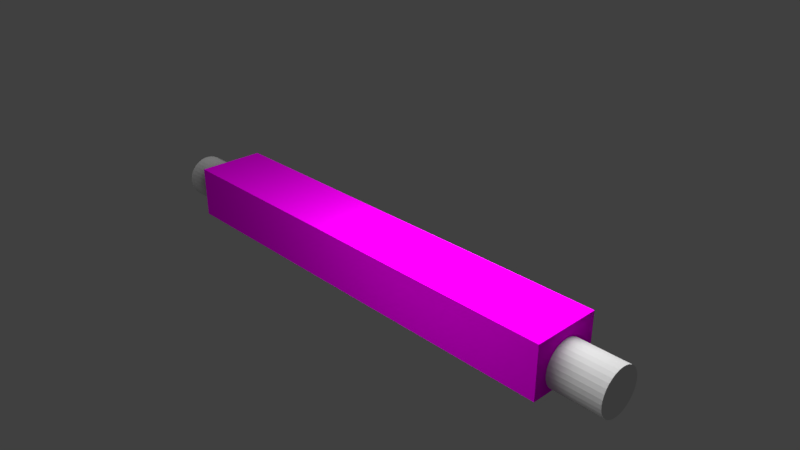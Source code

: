 # Source: Log.blend  (saved by Blender 2.78.0; exported with 4.5.12 LTS)
import bpy
from mathutils import Matrix  # noqa: F401  (used for matrix-valued properties, if any)

bpy.ops.wm.read_factory_settings(use_empty=True)
scene = bpy.context.scene
scene.name = 'Scene'

# ---- collections
col_collection_1 = bpy.data.collections.new('Collection 1'); scene.collection.children.link(col_collection_1)

# ---- images (referenced by path relative to the original .blend; pixels are not part of the script)
import os
ASSET_DIR = os.environ.get("B2B_ASSET_DIR", "")  # directory of the original .blend (textures are referenced by path, not embedded)
HERE = os.path.dirname(os.path.abspath(__file__))  # packed textures are extracted next to this script under _unpacked/

def load_image(name, relpath, width, height, colorspace="sRGB"):
    """Load a texture the original file referenced (path relative to the .blend, or extracted next to this script)."""
    p = next((c for c in (os.path.join(HERE, relpath), os.path.join(ASSET_DIR, relpath)) if relpath and os.path.exists(c)), "")
    if p:
        img = bpy.data.images.load(p, check_existing=True)
        img.name = name
    else:  # same state as the original file: an image datablock whose file is absent (Cycles renders it pink)
        img = bpy.data.images.new(name, width, height)
        img.source = "FILE"
        img.filepath = "//" + (relpath or name)
    img.colorspace_settings.name = colorspace
    return img
img_log1_png = load_image('Log1.png', 'Log1.png', 1024, 1024, 'sRGB')

# ---- materials (node trees are filled in below, after node groups)
mat_material = bpy.data.materials.new('Material')
mat_material.alpha_threshold = 0.0
mat_material.roughness = 0.5

# ---- material node trees
mat_material.use_nodes = True; mat_material.node_tree.nodes.clear()
_N = mat_material.node_tree.nodes; _L = mat_material.node_tree.links
n0 = _N.new('ShaderNodeOutputMaterial'); n0.name = 'Material Output'; n0.location = (300, 300)
n1 = _N.new('ShaderNodeBsdfDiffuse'); n1.name = 'Diffuse BSDF'; n1.location = (10, 300)
n2 = _N.new('ShaderNodeTexImage'); n2.name = 'Image Texture'; n2.location = (-243, 325)
n2.width = 140
n2.image = img_log1_png
_L.new(n1.outputs[0], n0.inputs[0])
_L.new(n2.outputs[0], n1.inputs[0])
n0.is_active_output = True

# ---- world
world_world = bpy.data.worlds.new('World'); scene.world = world_world
world_world.color = (0.05088, 0.05088, 0.05088)
world_world.use_sun_shadow = False
world_world.sun_shadow_jitter_overblur = 0.0
world_world.cycles.sampling_method = 'MANUAL'

# ---- cameras
cam_camera = bpy.data.cameras.new('Camera')
cam_camera.clip_end = 100.0
cam_camera.lens = 35.0
cam_camera.sensor_width = 32.0
cam_camera.sensor_height = 18.0
cam_camera.ortho_scale = 7.314
cam_camera.dof.focus_distance = 0.0

# ---- lights
light_lamp = bpy.data.lights.new('Lamp', 'POINT')
light_lamp.transmission_factor = 0.0
light_lamp.cutoff_distance = 30.0
light_lamp.energy = 1000.0
light_lamp.shadow_buffer_clip_start = 1.001
light_lamp.shadow_soft_size = 3.0
light_lamp.shadow_maximum_resolution = 0.006
light_lamp.use_absolute_resolution = True

# ---- meshes
me_cylinder = bpy.data.meshes.new('Cylinder')
me_cylinder.from_pydata([(0.0, 1.0, -1.0), (0.0, 1.0, 1.0), (0.1951, 0.9808, -1.0), (0.1951, 0.9808, 1.0), (0.3827, 0.9239, -1.0), (0.3827, 0.9239, 1.0), (0.5556, 0.8315, -1.0), (0.5556, 0.8315, 1.0), (0.7071, 0.7071, -1.0), (0.7071, 0.7071, 1.0), (0.8315, 0.5556, -1.0), (0.8315, 0.5556, 1.0), (0.9239, 0.3827, -1.0), (0.9239, 0.3827, 1.0), (0.9808, 0.1951, -1.0), (0.9808, 0.1951, 1.0), (1.0, 7.55e-08, -1.0), (1.0, 7.55e-08, 1.0), (0.9808, -0.1951, -1.0), (0.9808, -0.1951, 1.0), (0.9239, -0.3827, -1.0), (0.9239, -0.3827, 1.0), (0.8315, -0.5556, -1.0), (0.8315, -0.5556, 1.0), (0.7071, -0.7071, -1.0), (0.7071, -0.7071, 1.0), (0.5556, -0.8315, -1.0), (0.5556, -0.8315, 1.0), (0.3827, -0.9239, -1.0), (0.3827, -0.9239, 1.0), (0.1951, -0.9808, -1.0), (0.1951, -0.9808, 1.0), (-3.258e-07, -1.0, -1.0), (-3.258e-07, -1.0, 1.0), (-0.1951, -0.9808, -1.0), (-0.1951, -0.9808, 1.0), (-0.3827, -0.9239, -1.0), (-0.3827, -0.9239, 1.0), (-0.5556, -0.8315, -1.0), (-0.5556, -0.8315, 1.0), (-0.7071, -0.7071, -1.0), (-0.7071, -0.7071, 1.0), (-0.8315, -0.5556, -1.0), (-0.8315, -0.5556, 1.0), (-0.9239, -0.3827, -1.0), (-0.9239, -0.3827, 1.0), (-0.9808, -0.1951, -1.0), (-0.9808, -0.1951, 1.0), (-1.0, 9.656e-07, -1.0), (-1.0, 9.656e-07, 1.0), (-0.9808, 0.1951, -1.0), (-0.9808, 0.1951, 1.0), (-0.9239, 0.3827, -1.0), (-0.9239, 0.3827, 1.0), (-0.8315, 0.5556, -1.0), (-0.8315, 0.5556, 1.0), (-0.7071, 0.7071, -1.0), (-0.7071, 0.7071, 1.0), (-0.5556, 0.8315, -1.0), (-0.5556, 0.8315, 1.0), (-0.3827, 0.9239, -1.0), (-0.3827, 0.9239, 1.0), (-0.1951, 0.9808, -1.0), (-0.1951, 0.9808, 1.0)], [], [(0, 1, 3, 2), (2, 3, 5, 4), (4, 5, 7, 6), (6, 7, 9, 8), (8, 9, 11, 10), (10, 11, 13, 12), (12, 13, 15, 14), (14, 15, 17, 16), (16, 17, 19, 18), (18, 19, 21, 20), (20, 21, 23, 22), (22, 23, 25, 24), (24, 25, 27, 26), (26, 27, 29, 28), (28, 29, 31, 30), (30, 31, 33, 32), (32, 33, 35, 34), (34, 35, 37, 36), (36, 37, 39, 38), (38, 39, 41, 40), (40, 41, 43, 42), (42, 43, 45, 44), (44, 45, 47, 46), (46, 47, 49, 48), (48, 49, 51, 50), (50, 51, 53, 52), (52, 53, 55, 54), (54, 55, 57, 56), (56, 57, 59, 58), (58, 59, 61, 60), (3, 1, 63, 61, 59, 57, 55, 53, 51, 49, 47, 45, 43, 41, 39, 37, 35, 33, 31, 29, 27, 25, 23, 21, 19, 17, 15, 13, 11, 9, 7, 5), (60, 61, 63, 62), (62, 63, 1, 0), (0, 2, 4, 6, 8, 10, 12, 14, 16, 18, 20, 22, 24, 26, 28, 30, 32, 34, 36, 38, 40, 42, 44, 46, 48, 50, 52, 54, 56, 58, 60, 62)])
me_cylinder.use_remesh_preserve_volume = False
me_cylinder.use_remesh_preserve_attributes = False
me_cylinder.use_mirror_vertex_groups = False
me_cylinder.update()
me_cube_001 = bpy.data.meshes.new('Cube.001')
me_cube_001.from_pydata([(-1.0, -1.0, -1.0), (-1.0, -1.0, 1.0), (-1.0, 1.0, -1.0), (-1.0, 1.0, 1.0), (1.0, -1.0, -1.0), (1.0, -1.0, 1.0), (1.0, 1.0, -1.0), (1.0, 1.0, 1.0)], [], [(0, 1, 3, 2), (2, 3, 7, 6), (6, 7, 5, 4), (4, 5, 1, 0), (2, 6, 4, 0), (7, 3, 1, 5)])
_uv = me_cube_001.uv_layers.new(name='UVMap')
_uv.uv.foreach_set('vector', [0.1464, 0.08726, 0.08091, 0.08726, 0.08091, 0.02176, 0.1464, 0.02176, 0.08091, 0.1527, 0.01542, 0.1527, 0.01542, 0.08726, 0.08091, 0.08726, 0.08091, 0.08726, 0.01542, 0.08726, 0.01542, 0.02176, 0.08091, 0.02176, 0.08091, 0.1527, 0.08091, 0.08726, 0.1464, 0.08726, 0.1464, 0.1527, 0.2119, 0.08726, 0.1464, 0.08726, 0.1464, 0.02176, 0.2119, 0.02176, 0.9768, 0.1093, 0.9768, 0.9127, 0.1735, 0.9127, 0.1735, 0.1093])
me_cube_001.materials.append(mat_material)
me_cube_001.use_remesh_preserve_volume = False
me_cube_001.use_remesh_preserve_attributes = False
me_cube_001.use_mirror_vertex_groups = False
me_cube_001.update()

# ---- objects
ob_cylinder = bpy.data.objects.new('Cylinder', me_cylinder)
ob_cube = bpy.data.objects.new('Cube', me_cube_001)
ob_lamp = bpy.data.objects.new('Lamp', light_lamp)
ob_camera = bpy.data.objects.new('Camera', cam_camera)

# ---- transforms, parenting, visibility, modifiers, constraints
ob_cylinder.location = (0.0, 0.0, -0.09176)
ob_cylinder.rotation_euler = (-0.0, 1.571, 0.0)
ob_cylinder.scale = (0.3095, 0.3095, 3.803)
ob_cylinder.lineart.crease_threshold = 0.0
ob_cube.location = (0.0, 0.0, 0.0)
ob_cube.scale = (3.11, 0.4729, 0.3597)
ob_cube.lineart.crease_threshold = 0.0
_m = ob_cube.modifiers.new('Boolean', 'BOOLEAN')
_m.object = ob_cylinder
_m.solver = 'FAST'
ob_lamp.location = (1.504, 0.04766, 1.671)
ob_lamp.rotation_euler = (0.6503, 0.05522, 1.866)
ob_lamp.lock_rotations_4d = False
ob_lamp.empty_display_type = 'ARROWS'
ob_lamp.color = (0.0, 0.0, 0.0, 0.0)
ob_lamp.lineart.crease_threshold = 0.0
ob_camera.location = (7.481, -6.508, 5.344)
ob_camera.rotation_euler = (1.109, 0.0, 0.8149)
ob_camera.lock_rotations_4d = False
ob_camera.empty_display_type = 'ARROWS'
ob_camera.color = (0.0, 0.0, 0.0, 0.0)
ob_camera.display_type = 'WIRE'
ob_camera.lineart.crease_threshold = 0.0

# ---- collection membership
col_collection_1.objects.link(ob_cylinder)
col_collection_1.objects.link(ob_cube)
col_collection_1.objects.link(ob_lamp)
col_collection_1.objects.link(ob_camera)

# ---- scene / render settings (as saved in the file)
scene.camera = ob_camera
scene.frame_start = 1; scene.frame_end = 250; scene.frame_set(1)
scene.render.engine = 'CYCLES'
scene.render.resolution_percentage = 50
scene.render.dither_intensity = 0.0
scene.cycles.use_denoising = False
scene.cycles.samples = 128
scene.cycles.sampling_pattern = 'TABULATED_SOBOL'
scene.cycles.light_sampling_threshold = 0.0
scene.cycles.use_adaptive_sampling = False
scene.cycles.use_light_tree = False
scene.cycles.blur_glossy = 0.0
scene.cycles.sample_clamp_indirect = 0.0
scene.view_settings.view_transform = 'Standard'
bpy.context.view_layer.update()

